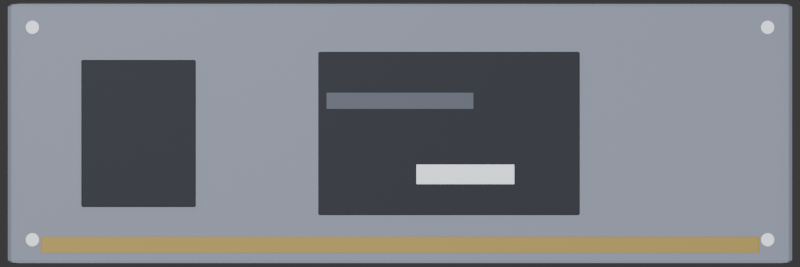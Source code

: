 # Source: bench_top.blend  (saved by Blender 5.2.45; exported with 4.5.12 LTS)
import bpy
from mathutils import Matrix  # noqa: F401  (used for matrix-valued properties, if any)

bpy.ops.wm.read_factory_settings(use_empty=True)
scene = bpy.context.scene
scene.name = 'Scene'

# ---- collections
col_collection = bpy.data.collections.new('Collection'); scene.collection.children.link(col_collection)

# ---- materials (node trees are filled in below, after node groups)
mat_panel = bpy.data.materials.new('Panel')
mat_dark = bpy.data.materials.new('Dark')
mat_steel = bpy.data.materials.new('Steel')
mat_bolt = bpy.data.materials.new('Bolt')
mat_amber = bpy.data.materials.new('Amber')

# ---- material node trees
mat_panel.use_nodes = True; mat_panel.node_tree.nodes.clear()
_N = mat_panel.node_tree.nodes; _L = mat_panel.node_tree.links
n0 = _N.new('ShaderNodeBsdfPrincipled'); n0.name = 'Principled BSDF'; n0.location = (-200, 100)
n0.inputs[0].default_value = (0.09, 0.1, 0.13, 1.0)
n0.inputs[1].default_value = 0.75
n0.inputs[2].default_value = 0.4
n0.inputs[10].default_value = 0.005
n1 = _N.new('ShaderNodeOutputMaterial'); n1.name = 'Material Output'; n1.location = (200, 100)
_L.new(n0.outputs[0], n1.inputs[0])
n1.is_active_output = True
mat_dark.use_nodes = True; mat_dark.node_tree.nodes.clear()
_N = mat_dark.node_tree.nodes; _L = mat_dark.node_tree.links
n0 = _N.new('ShaderNodeBsdfPrincipled'); n0.name = 'Principled BSDF'; n0.location = (-200, 100)
n0.inputs[0].default_value = (0.05, 0.055, 0.07, 1.0)
n0.inputs[1].default_value = 0.5
n0.inputs[2].default_value = 0.6
n0.inputs[10].default_value = 0.005
n1 = _N.new('ShaderNodeOutputMaterial'); n1.name = 'Material Output'; n1.location = (200, 100)
_L.new(n0.outputs[0], n1.inputs[0])
n1.is_active_output = True
mat_steel.use_nodes = True; mat_steel.node_tree.nodes.clear()
_N = mat_steel.node_tree.nodes; _L = mat_steel.node_tree.links
n0 = _N.new('ShaderNodeBsdfPrincipled'); n0.name = 'Principled BSDF'; n0.location = (-200, 100)
n0.inputs[0].default_value = (0.1, 0.11, 0.14, 1.0)
n0.inputs[1].default_value = 0.7
n0.inputs[10].default_value = 0.005
n1 = _N.new('ShaderNodeOutputMaterial'); n1.name = 'Material Output'; n1.location = (200, 100)
_L.new(n0.outputs[0], n1.inputs[0])
n1.is_active_output = True
mat_bolt.use_nodes = True; mat_bolt.node_tree.nodes.clear()
_N = mat_bolt.node_tree.nodes; _L = mat_bolt.node_tree.links
n0 = _N.new('ShaderNodeBsdfPrincipled'); n0.name = 'Principled BSDF'; n0.location = (-200, 100)
n0.inputs[0].default_value = (0.22, 0.23, 0.26, 1.0)
n0.inputs[1].default_value = 0.9
n0.inputs[2].default_value = 0.35
n0.inputs[10].default_value = 0.005
n1 = _N.new('ShaderNodeOutputMaterial'); n1.name = 'Material Output'; n1.location = (200, 100)
_L.new(n0.outputs[0], n1.inputs[0])
n1.is_active_output = True
mat_amber.use_nodes = True; mat_amber.node_tree.nodes.clear()
_N = mat_amber.node_tree.nodes; _L = mat_amber.node_tree.links
n0 = _N.new('ShaderNodeBsdfPrincipled'); n0.name = 'Principled BSDF'; n0.location = (-200, 100)
n0.inputs[0].default_value = (0.6, 0.42, 0.08, 1.0)
n0.inputs[1].default_value = 0.2
n0.inputs[10].default_value = 0.005
n1 = _N.new('ShaderNodeOutputMaterial'); n1.name = 'Material Output'; n1.location = (200, 100)
_L.new(n0.outputs[0], n1.inputs[0])
n1.is_active_output = True

# ---- world
world_world = bpy.data.worlds.new('World'); scene.world = world_world
world_world.use_nodes = True; world_world.node_tree.nodes.clear()
_N = world_world.node_tree.nodes; _L = world_world.node_tree.links
n0 = _N.new('ShaderNodeOutputWorld'); n0.name = 'World Output'; n0.location = (200, 100)
n1 = _N.new('ShaderNodeBackground'); n1.name = 'Background'; n1.location = (-200, 100)
n1.inputs[0].default_value = (0.05088, 0.05088, 0.05088, 1.0)
_L.new(n1.outputs[0], n0.inputs[0])
n0.is_active_output = True
world_world.color = (0.05088, 0.05088, 0.05088)
world_world.sun_shadow_jitter_overblur = 0.0

# ---- cameras
cam_toportho_003 = bpy.data.cameras.new('TopOrtho.003')
cam_toportho_003.type = 'ORTHO'
cam_toportho_003.ortho_scale = 4.896

# ---- lights
light_sun_003 = bpy.data.lights.new('Sun.003', 'SUN')
light_sun_003.energy = 1.2
light_area_003 = bpy.data.lights.new('Area.003', 'AREA')
light_area_003.energy = 80.0
light_area_003.size = 6.0
light_area_003.size_y = 1.0

# ---- meshes
me_cube_028 = bpy.data.meshes.new('Cube.028')
me_cube_028.from_pydata([(-0.5, -0.5, -0.5), (-0.5, -0.5, 0.5), (-0.5, 0.5, -0.5), (-0.5, 0.5, 0.5), (0.5, -0.5, -0.5), (0.5, -0.5, 0.5), (0.5, 0.5, -0.5), (0.5, 0.5, 0.5)], [], [(0, 1, 3, 2), (2, 3, 7, 6), (6, 7, 5, 4), (4, 5, 1, 0), (2, 6, 4, 0), (7, 3, 1, 5)])
_uv = me_cube_028.uv_layers.new(name='UVMap')
_uv.uv.foreach_set('vector', [0.375, 0.0, 0.625, 0.0, 0.625, 0.25, 0.375, 0.25, 0.375, 0.25, 0.625, 0.25, 0.625, 0.5, 0.375, 0.5, 0.375, 0.5, 0.625, 0.5, 0.625, 0.75, 0.375, 0.75, 0.375, 0.75, 0.625, 0.75, 0.625, 1.0, 0.375, 1.0, 0.125, 0.5, 0.375, 0.5, 0.375, 0.75, 0.125, 0.75, 0.625, 0.5, 0.875, 0.5, 0.875, 0.75, 0.625, 0.75])
me_cube_028.materials.append(mat_panel)
me_cube_028.update()
me_cube_029 = bpy.data.meshes.new('Cube.029')
me_cube_029.from_pydata([(-0.5, -0.5, -0.5), (-0.5, -0.5, 0.5), (-0.5, 0.5, -0.5), (-0.5, 0.5, 0.5), (0.5, -0.5, -0.5), (0.5, -0.5, 0.5), (0.5, 0.5, -0.5), (0.5, 0.5, 0.5)], [], [(0, 1, 3, 2), (2, 3, 7, 6), (6, 7, 5, 4), (4, 5, 1, 0), (2, 6, 4, 0), (7, 3, 1, 5)])
_uv = me_cube_029.uv_layers.new(name='UVMap')
_uv.uv.foreach_set('vector', [0.375, 0.0, 0.625, 0.0, 0.625, 0.25, 0.375, 0.25, 0.375, 0.25, 0.625, 0.25, 0.625, 0.5, 0.375, 0.5, 0.375, 0.5, 0.625, 0.5, 0.625, 0.75, 0.375, 0.75, 0.375, 0.75, 0.625, 0.75, 0.625, 1.0, 0.375, 1.0, 0.125, 0.5, 0.375, 0.5, 0.375, 0.75, 0.125, 0.75, 0.625, 0.5, 0.875, 0.5, 0.875, 0.75, 0.625, 0.75])
me_cube_029.materials.append(mat_dark)
me_cube_029.update()
me_cube_030 = bpy.data.meshes.new('Cube.030')
me_cube_030.from_pydata([(-0.5, -0.5, -0.5), (-0.5, -0.5, 0.5), (-0.5, 0.5, -0.5), (-0.5, 0.5, 0.5), (0.5, -0.5, -0.5), (0.5, -0.5, 0.5), (0.5, 0.5, -0.5), (0.5, 0.5, 0.5)], [], [(0, 1, 3, 2), (2, 3, 7, 6), (6, 7, 5, 4), (4, 5, 1, 0), (2, 6, 4, 0), (7, 3, 1, 5)])
_uv = me_cube_030.uv_layers.new(name='UVMap')
_uv.uv.foreach_set('vector', [0.375, 0.0, 0.625, 0.0, 0.625, 0.25, 0.375, 0.25, 0.375, 0.25, 0.625, 0.25, 0.625, 0.5, 0.375, 0.5, 0.375, 0.5, 0.625, 0.5, 0.625, 0.75, 0.375, 0.75, 0.375, 0.75, 0.625, 0.75, 0.625, 1.0, 0.375, 1.0, 0.125, 0.5, 0.375, 0.5, 0.375, 0.75, 0.125, 0.75, 0.625, 0.5, 0.875, 0.5, 0.875, 0.75, 0.625, 0.75])
me_cube_030.materials.append(mat_dark)
me_cube_030.update()
me_cube_031 = bpy.data.meshes.new('Cube.031')
me_cube_031.from_pydata([(-0.5, -0.5, -0.5), (-0.5, -0.5, 0.5), (-0.5, 0.5, -0.5), (-0.5, 0.5, 0.5), (0.5, -0.5, -0.5), (0.5, -0.5, 0.5), (0.5, 0.5, -0.5), (0.5, 0.5, 0.5)], [], [(0, 1, 3, 2), (2, 3, 7, 6), (6, 7, 5, 4), (4, 5, 1, 0), (2, 6, 4, 0), (7, 3, 1, 5)])
_uv = me_cube_031.uv_layers.new(name='UVMap')
_uv.uv.foreach_set('vector', [0.375, 0.0, 0.625, 0.0, 0.625, 0.25, 0.375, 0.25, 0.375, 0.25, 0.625, 0.25, 0.625, 0.5, 0.375, 0.5, 0.375, 0.5, 0.625, 0.5, 0.625, 0.75, 0.375, 0.75, 0.375, 0.75, 0.625, 0.75, 0.625, 1.0, 0.375, 1.0, 0.125, 0.5, 0.375, 0.5, 0.375, 0.75, 0.125, 0.75, 0.625, 0.5, 0.875, 0.5, 0.875, 0.75, 0.625, 0.75])
me_cube_031.materials.append(mat_steel)
me_cube_031.update()
me_cube_032 = bpy.data.meshes.new('Cube.032')
me_cube_032.from_pydata([(-0.5, -0.5, -0.5), (-0.5, -0.5, 0.5), (-0.5, 0.5, -0.5), (-0.5, 0.5, 0.5), (0.5, -0.5, -0.5), (0.5, -0.5, 0.5), (0.5, 0.5, -0.5), (0.5, 0.5, 0.5)], [], [(0, 1, 3, 2), (2, 3, 7, 6), (6, 7, 5, 4), (4, 5, 1, 0), (2, 6, 4, 0), (7, 3, 1, 5)])
_uv = me_cube_032.uv_layers.new(name='UVMap')
_uv.uv.foreach_set('vector', [0.375, 0.0, 0.625, 0.0, 0.625, 0.25, 0.375, 0.25, 0.375, 0.25, 0.625, 0.25, 0.625, 0.5, 0.375, 0.5, 0.375, 0.5, 0.625, 0.5, 0.625, 0.75, 0.375, 0.75, 0.375, 0.75, 0.625, 0.75, 0.625, 1.0, 0.375, 1.0, 0.125, 0.5, 0.375, 0.5, 0.375, 0.75, 0.125, 0.75, 0.625, 0.5, 0.875, 0.5, 0.875, 0.75, 0.625, 0.75])
me_cube_032.materials.append(mat_bolt)
me_cube_032.update()
me_cube_033 = bpy.data.meshes.new('Cube.033')
me_cube_033.from_pydata([(-0.5, -0.5, -0.5), (-0.5, -0.5, 0.5), (-0.5, 0.5, -0.5), (-0.5, 0.5, 0.5), (0.5, -0.5, -0.5), (0.5, -0.5, 0.5), (0.5, 0.5, -0.5), (0.5, 0.5, 0.5)], [], [(0, 1, 3, 2), (2, 3, 7, 6), (6, 7, 5, 4), (4, 5, 1, 0), (2, 6, 4, 0), (7, 3, 1, 5)])
_uv = me_cube_033.uv_layers.new(name='UVMap')
_uv.uv.foreach_set('vector', [0.375, 0.0, 0.625, 0.0, 0.625, 0.25, 0.375, 0.25, 0.375, 0.25, 0.625, 0.25, 0.625, 0.5, 0.375, 0.5, 0.375, 0.5, 0.625, 0.5, 0.625, 0.75, 0.375, 0.75, 0.375, 0.75, 0.625, 0.75, 0.625, 1.0, 0.375, 1.0, 0.125, 0.5, 0.375, 0.5, 0.375, 0.75, 0.125, 0.75, 0.625, 0.5, 0.875, 0.5, 0.875, 0.75, 0.625, 0.75])
me_cube_033.materials.append(mat_amber)
me_cube_033.update()
me_cylinder_012 = bpy.data.meshes.new('Cylinder.012')
me_cylinder_012.from_pydata([(0.0, 0.04, -0.025), (0.0, 0.04, 0.025), (0.007804, 0.03923, -0.025), (0.007804, 0.03923, 0.025), (0.01531, 0.03696, -0.025), (0.01531, 0.03696, 0.025), (0.02222, 0.03326, -0.025), (0.02222, 0.03326, 0.025), (0.02828, 0.02828, -0.025), (0.02828, 0.02828, 0.025), (0.03326, 0.02222, -0.025), (0.03326, 0.02222, 0.025), (0.03696, 0.01531, -0.025), (0.03696, 0.01531, 0.025), (0.03923, 0.007804, -0.025), (0.03923, 0.007804, 0.025), (0.04, 0.0, -0.025), (0.04, 0.0, 0.025), (0.03923, -0.007804, -0.025), (0.03923, -0.007804, 0.025), (0.03696, -0.01531, -0.025), (0.03696, -0.01531, 0.025), (0.03326, -0.02222, -0.025), (0.03326, -0.02222, 0.025), (0.02828, -0.02828, -0.025), (0.02828, -0.02828, 0.025), (0.02222, -0.03326, -0.025), (0.02222, -0.03326, 0.025), (0.01531, -0.03696, -0.025), (0.01531, -0.03696, 0.025), (0.007804, -0.03923, -0.025), (0.007804, -0.03923, 0.025), (0.0, -0.04, -0.025), (0.0, -0.04, 0.025), (-0.007804, -0.03923, -0.025), (-0.007804, -0.03923, 0.025), (-0.01531, -0.03696, -0.025), (-0.01531, -0.03696, 0.025), (-0.02222, -0.03326, -0.025), (-0.02222, -0.03326, 0.025), (-0.02828, -0.02828, -0.025), (-0.02828, -0.02828, 0.025), (-0.03326, -0.02222, -0.025), (-0.03326, -0.02222, 0.025), (-0.03696, -0.01531, -0.025), (-0.03696, -0.01531, 0.025), (-0.03923, -0.007804, -0.025), (-0.03923, -0.007804, 0.025), (-0.04, 0.0, -0.025), (-0.04, 0.0, 0.025), (-0.03923, 0.007804, -0.025), (-0.03923, 0.007804, 0.025), (-0.03696, 0.01531, -0.025), (-0.03696, 0.01531, 0.025), (-0.03326, 0.02222, -0.025), (-0.03326, 0.02222, 0.025), (-0.02828, 0.02828, -0.025), (-0.02828, 0.02828, 0.025), (-0.02222, 0.03326, -0.025), (-0.02222, 0.03326, 0.025), (-0.01531, 0.03696, -0.025), (-0.01531, 0.03696, 0.025), (-0.007804, 0.03923, -0.025), (-0.007804, 0.03923, 0.025)], [], [(0, 1, 3, 2), (2, 3, 5, 4), (4, 5, 7, 6), (6, 7, 9, 8), (8, 9, 11, 10), (10, 11, 13, 12), (12, 13, 15, 14), (14, 15, 17, 16), (16, 17, 19, 18), (18, 19, 21, 20), (20, 21, 23, 22), (22, 23, 25, 24), (24, 25, 27, 26), (26, 27, 29, 28), (28, 29, 31, 30), (30, 31, 33, 32), (32, 33, 35, 34), (34, 35, 37, 36), (36, 37, 39, 38), (38, 39, 41, 40), (40, 41, 43, 42), (42, 43, 45, 44), (44, 45, 47, 46), (46, 47, 49, 48), (48, 49, 51, 50), (50, 51, 53, 52), (52, 53, 55, 54), (54, 55, 57, 56), (56, 57, 59, 58), (58, 59, 61, 60), (3, 1, 63, 61, 59, 57, 55, 53, 51, 49, 47, 45, 43, 41, 39, 37, 35, 33, 31, 29, 27, 25, 23, 21, 19, 17, 15, 13, 11, 9, 7, 5), (60, 61, 63, 62), (62, 63, 1, 0), (0, 2, 4, 6, 8, 10, 12, 14, 16, 18, 20, 22, 24, 26, 28, 30, 32, 34, 36, 38, 40, 42, 44, 46, 48, 50, 52, 54, 56, 58, 60, 62)])
_uv = me_cylinder_012.uv_layers.new(name='UVMap')
_uv.uv.foreach_set('vector', [1.0, 0.5, 1.0, 1.0, 0.9688, 1.0, 0.9688, 0.5, 0.9688, 0.5, 0.9688, 1.0, 0.9375, 1.0, 0.9375, 0.5, 0.9375, 0.5, 0.9375, 1.0, 0.9062, 1.0, 0.9062, 0.5, 0.9062, 0.5, 0.9062, 1.0, 0.875, 1.0, 0.875, 0.5, 0.875, 0.5, 0.875, 1.0, 0.8438, 1.0, 0.8438, 0.5, 0.8438, 0.5, 0.8438, 1.0, 0.8125, 1.0, 0.8125, 0.5, 0.8125, 0.5, 0.8125, 1.0, 0.7812, 1.0, 0.7812, 0.5, 0.7812, 0.5, 0.7812, 1.0, 0.75, 1.0, 0.75, 0.5, 0.75, 0.5, 0.75, 1.0, 0.7188, 1.0, 0.7188, 0.5, 0.7188, 0.5, 0.7188, 1.0, 0.6875, 1.0, 0.6875, 0.5, 0.6875, 0.5, 0.6875, 1.0, 0.6562, 1.0, 0.6562, 0.5, 0.6562, 0.5, 0.6562, 1.0, 0.625, 1.0, 0.625, 0.5, 0.625, 0.5, 0.625, 1.0, 0.5938, 1.0, 0.5938, 0.5, 0.5938, 0.5, 0.5938, 1.0, 0.5625, 1.0, 0.5625, 0.5, 0.5625, 0.5, 0.5625, 1.0, 0.5312, 1.0, 0.5312, 0.5, 0.5312, 0.5, 0.5312, 1.0, 0.5, 1.0, 0.5, 0.5, 0.5, 0.5, 0.5, 1.0, 0.4688, 1.0, 0.4688, 0.5, 0.4688, 0.5, 0.4688, 1.0, 0.4375, 1.0, 0.4375, 0.5, 0.4375, 0.5, 0.4375, 1.0, 0.4062, 1.0, 0.4062, 0.5, 0.4062, 0.5, 0.4062, 1.0, 0.375, 1.0, 0.375, 0.5, 0.375, 0.5, 0.375, 1.0, 0.3438, 1.0, 0.3438, 0.5, 0.3438, 0.5, 0.3438, 1.0, 0.3125, 1.0, 0.3125, 0.5, 0.3125, 0.5, 0.3125, 1.0, 0.2812, 1.0, 0.2812, 0.5, 0.2812, 0.5, 0.2812, 1.0, 0.25, 1.0, 0.25, 0.5, 0.25, 0.5, 0.25, 1.0, 0.2188, 1.0, 0.2188, 0.5, 0.2188, 0.5, 0.2188, 1.0, 0.1875, 1.0, 0.1875, 0.5, 0.1875, 0.5, 0.1875, 1.0, 0.1562, 1.0, 0.1562, 0.5, 0.1562, 0.5, 0.1562, 1.0, 0.125, 1.0, 0.125, 0.5, 0.125, 0.5, 0.125, 1.0, 0.09375, 1.0, 0.09375, 0.5, 0.09375, 0.5, 0.09375, 1.0, 0.0625, 1.0, 0.0625, 0.5, 0.2968, 0.4854, 0.25, 0.49, 0.2032, 0.4854, 0.1582, 0.4717, 0.1167, 0.4496, 0.08029, 0.4197, 0.05045, 0.3833, 0.02827, 0.3418, 0.01461, 0.2968, 0.01, 0.25, 0.01461, 0.2032, 0.02827, 0.1582, 0.05045, 0.1167, 0.08029, 0.08029, 0.1167, 0.05045, 0.1582, 0.02827, 0.2032, 0.01461, 0.25, 0.01, 0.2968, 0.01461, 0.3418, 0.02827, 0.3833, 0.05045, 0.4197, 0.08029, 0.4496, 0.1167, 0.4717, 0.1582, 0.4854, 0.2032, 0.49, 0.25, 0.4854, 0.2968, 0.4717, 0.3418, 0.4496, 0.3833, 0.4197, 0.4197, 0.3833, 0.4496, 0.3418, 0.4717, 0.0625, 0.5, 0.0625, 1.0, 0.03125, 1.0, 0.03125, 0.5, 0.03125, 0.5, 0.03125, 1.0, 0.0, 1.0, 0.0, 0.5, 0.75, 0.49, 0.7968, 0.4854, 0.8418, 0.4717, 0.8833, 0.4496, 0.9197, 0.4197, 0.9496, 0.3833, 0.9717, 0.3418, 0.9854, 0.2968, 0.99, 0.25, 0.9854, 0.2032, 0.9717, 0.1582, 0.9496, 0.1167, 0.9197, 0.08029, 0.8833, 0.05045, 0.8418, 0.02827, 0.7968, 0.01461, 0.75, 0.01, 0.7032, 0.01461, 0.6582, 0.02827, 0.6167, 0.05045, 0.5803, 0.08029, 0.5504, 0.1167, 0.5283, 0.1582, 0.5146, 0.2032, 0.51, 0.25, 0.5146, 0.2968, 0.5283, 0.3418, 0.5504, 0.3833, 0.5803, 0.4197, 0.6167, 0.4496, 0.6582, 0.4717, 0.7032, 0.4854])
me_cylinder_012.materials.append(mat_bolt)
me_cylinder_012.update()
me_cylinder_013 = bpy.data.meshes.new('Cylinder.013')
me_cylinder_013.from_pydata([(0.0, 0.04, -0.025), (0.0, 0.04, 0.025), (0.007804, 0.03923, -0.025), (0.007804, 0.03923, 0.025), (0.01531, 0.03696, -0.025), (0.01531, 0.03696, 0.025), (0.02222, 0.03326, -0.025), (0.02222, 0.03326, 0.025), (0.02828, 0.02828, -0.025), (0.02828, 0.02828, 0.025), (0.03326, 0.02222, -0.025), (0.03326, 0.02222, 0.025), (0.03696, 0.01531, -0.025), (0.03696, 0.01531, 0.025), (0.03923, 0.007804, -0.025), (0.03923, 0.007804, 0.025), (0.04, 0.0, -0.025), (0.04, 0.0, 0.025), (0.03923, -0.007804, -0.025), (0.03923, -0.007804, 0.025), (0.03696, -0.01531, -0.025), (0.03696, -0.01531, 0.025), (0.03326, -0.02222, -0.025), (0.03326, -0.02222, 0.025), (0.02828, -0.02828, -0.025), (0.02828, -0.02828, 0.025), (0.02222, -0.03326, -0.025), (0.02222, -0.03326, 0.025), (0.01531, -0.03696, -0.025), (0.01531, -0.03696, 0.025), (0.007804, -0.03923, -0.025), (0.007804, -0.03923, 0.025), (0.0, -0.04, -0.025), (0.0, -0.04, 0.025), (-0.007804, -0.03923, -0.025), (-0.007804, -0.03923, 0.025), (-0.01531, -0.03696, -0.025), (-0.01531, -0.03696, 0.025), (-0.02222, -0.03326, -0.025), (-0.02222, -0.03326, 0.025), (-0.02828, -0.02828, -0.025), (-0.02828, -0.02828, 0.025), (-0.03326, -0.02222, -0.025), (-0.03326, -0.02222, 0.025), (-0.03696, -0.01531, -0.025), (-0.03696, -0.01531, 0.025), (-0.03923, -0.007804, -0.025), (-0.03923, -0.007804, 0.025), (-0.04, 0.0, -0.025), (-0.04, 0.0, 0.025), (-0.03923, 0.007804, -0.025), (-0.03923, 0.007804, 0.025), (-0.03696, 0.01531, -0.025), (-0.03696, 0.01531, 0.025), (-0.03326, 0.02222, -0.025), (-0.03326, 0.02222, 0.025), (-0.02828, 0.02828, -0.025), (-0.02828, 0.02828, 0.025), (-0.02222, 0.03326, -0.025), (-0.02222, 0.03326, 0.025), (-0.01531, 0.03696, -0.025), (-0.01531, 0.03696, 0.025), (-0.007804, 0.03923, -0.025), (-0.007804, 0.03923, 0.025)], [], [(0, 1, 3, 2), (2, 3, 5, 4), (4, 5, 7, 6), (6, 7, 9, 8), (8, 9, 11, 10), (10, 11, 13, 12), (12, 13, 15, 14), (14, 15, 17, 16), (16, 17, 19, 18), (18, 19, 21, 20), (20, 21, 23, 22), (22, 23, 25, 24), (24, 25, 27, 26), (26, 27, 29, 28), (28, 29, 31, 30), (30, 31, 33, 32), (32, 33, 35, 34), (34, 35, 37, 36), (36, 37, 39, 38), (38, 39, 41, 40), (40, 41, 43, 42), (42, 43, 45, 44), (44, 45, 47, 46), (46, 47, 49, 48), (48, 49, 51, 50), (50, 51, 53, 52), (52, 53, 55, 54), (54, 55, 57, 56), (56, 57, 59, 58), (58, 59, 61, 60), (3, 1, 63, 61, 59, 57, 55, 53, 51, 49, 47, 45, 43, 41, 39, 37, 35, 33, 31, 29, 27, 25, 23, 21, 19, 17, 15, 13, 11, 9, 7, 5), (60, 61, 63, 62), (62, 63, 1, 0), (0, 2, 4, 6, 8, 10, 12, 14, 16, 18, 20, 22, 24, 26, 28, 30, 32, 34, 36, 38, 40, 42, 44, 46, 48, 50, 52, 54, 56, 58, 60, 62)])
_uv = me_cylinder_013.uv_layers.new(name='UVMap')
_uv.uv.foreach_set('vector', [1.0, 0.5, 1.0, 1.0, 0.9688, 1.0, 0.9688, 0.5, 0.9688, 0.5, 0.9688, 1.0, 0.9375, 1.0, 0.9375, 0.5, 0.9375, 0.5, 0.9375, 1.0, 0.9062, 1.0, 0.9062, 0.5, 0.9062, 0.5, 0.9062, 1.0, 0.875, 1.0, 0.875, 0.5, 0.875, 0.5, 0.875, 1.0, 0.8438, 1.0, 0.8438, 0.5, 0.8438, 0.5, 0.8438, 1.0, 0.8125, 1.0, 0.8125, 0.5, 0.8125, 0.5, 0.8125, 1.0, 0.7812, 1.0, 0.7812, 0.5, 0.7812, 0.5, 0.7812, 1.0, 0.75, 1.0, 0.75, 0.5, 0.75, 0.5, 0.75, 1.0, 0.7188, 1.0, 0.7188, 0.5, 0.7188, 0.5, 0.7188, 1.0, 0.6875, 1.0, 0.6875, 0.5, 0.6875, 0.5, 0.6875, 1.0, 0.6562, 1.0, 0.6562, 0.5, 0.6562, 0.5, 0.6562, 1.0, 0.625, 1.0, 0.625, 0.5, 0.625, 0.5, 0.625, 1.0, 0.5938, 1.0, 0.5938, 0.5, 0.5938, 0.5, 0.5938, 1.0, 0.5625, 1.0, 0.5625, 0.5, 0.5625, 0.5, 0.5625, 1.0, 0.5312, 1.0, 0.5312, 0.5, 0.5312, 0.5, 0.5312, 1.0, 0.5, 1.0, 0.5, 0.5, 0.5, 0.5, 0.5, 1.0, 0.4688, 1.0, 0.4688, 0.5, 0.4688, 0.5, 0.4688, 1.0, 0.4375, 1.0, 0.4375, 0.5, 0.4375, 0.5, 0.4375, 1.0, 0.4062, 1.0, 0.4062, 0.5, 0.4062, 0.5, 0.4062, 1.0, 0.375, 1.0, 0.375, 0.5, 0.375, 0.5, 0.375, 1.0, 0.3438, 1.0, 0.3438, 0.5, 0.3438, 0.5, 0.3438, 1.0, 0.3125, 1.0, 0.3125, 0.5, 0.3125, 0.5, 0.3125, 1.0, 0.2812, 1.0, 0.2812, 0.5, 0.2812, 0.5, 0.2812, 1.0, 0.25, 1.0, 0.25, 0.5, 0.25, 0.5, 0.25, 1.0, 0.2188, 1.0, 0.2188, 0.5, 0.2188, 0.5, 0.2188, 1.0, 0.1875, 1.0, 0.1875, 0.5, 0.1875, 0.5, 0.1875, 1.0, 0.1562, 1.0, 0.1562, 0.5, 0.1562, 0.5, 0.1562, 1.0, 0.125, 1.0, 0.125, 0.5, 0.125, 0.5, 0.125, 1.0, 0.09375, 1.0, 0.09375, 0.5, 0.09375, 0.5, 0.09375, 1.0, 0.0625, 1.0, 0.0625, 0.5, 0.2968, 0.4854, 0.25, 0.49, 0.2032, 0.4854, 0.1582, 0.4717, 0.1167, 0.4496, 0.08029, 0.4197, 0.05045, 0.3833, 0.02827, 0.3418, 0.01461, 0.2968, 0.01, 0.25, 0.01461, 0.2032, 0.02827, 0.1582, 0.05045, 0.1167, 0.08029, 0.08029, 0.1167, 0.05045, 0.1582, 0.02827, 0.2032, 0.01461, 0.25, 0.01, 0.2968, 0.01461, 0.3418, 0.02827, 0.3833, 0.05045, 0.4197, 0.08029, 0.4496, 0.1167, 0.4717, 0.1582, 0.4854, 0.2032, 0.49, 0.25, 0.4854, 0.2968, 0.4717, 0.3418, 0.4496, 0.3833, 0.4197, 0.4197, 0.3833, 0.4496, 0.3418, 0.4717, 0.0625, 0.5, 0.0625, 1.0, 0.03125, 1.0, 0.03125, 0.5, 0.03125, 0.5, 0.03125, 1.0, 0.0, 1.0, 0.0, 0.5, 0.75, 0.49, 0.7968, 0.4854, 0.8418, 0.4717, 0.8833, 0.4496, 0.9197, 0.4197, 0.9496, 0.3833, 0.9717, 0.3418, 0.9854, 0.2968, 0.99, 0.25, 0.9854, 0.2032, 0.9717, 0.1582, 0.9496, 0.1167, 0.9197, 0.08029, 0.8833, 0.05045, 0.8418, 0.02827, 0.7968, 0.01461, 0.75, 0.01, 0.7032, 0.01461, 0.6582, 0.02827, 0.6167, 0.05045, 0.5803, 0.08029, 0.5504, 0.1167, 0.5283, 0.1582, 0.5146, 0.2032, 0.51, 0.25, 0.5146, 0.2968, 0.5283, 0.3418, 0.5504, 0.3833, 0.5803, 0.4197, 0.6167, 0.4496, 0.6582, 0.4717, 0.7032, 0.4854])
me_cylinder_013.materials.append(mat_bolt)
me_cylinder_013.update()
me_cylinder_014 = bpy.data.meshes.new('Cylinder.014')
me_cylinder_014.from_pydata([(0.0, 0.04, -0.025), (0.0, 0.04, 0.025), (0.007804, 0.03923, -0.025), (0.007804, 0.03923, 0.025), (0.01531, 0.03696, -0.025), (0.01531, 0.03696, 0.025), (0.02222, 0.03326, -0.025), (0.02222, 0.03326, 0.025), (0.02828, 0.02828, -0.025), (0.02828, 0.02828, 0.025), (0.03326, 0.02222, -0.025), (0.03326, 0.02222, 0.025), (0.03696, 0.01531, -0.025), (0.03696, 0.01531, 0.025), (0.03923, 0.007804, -0.025), (0.03923, 0.007804, 0.025), (0.04, 0.0, -0.025), (0.04, 0.0, 0.025), (0.03923, -0.007804, -0.025), (0.03923, -0.007804, 0.025), (0.03696, -0.01531, -0.025), (0.03696, -0.01531, 0.025), (0.03326, -0.02222, -0.025), (0.03326, -0.02222, 0.025), (0.02828, -0.02828, -0.025), (0.02828, -0.02828, 0.025), (0.02222, -0.03326, -0.025), (0.02222, -0.03326, 0.025), (0.01531, -0.03696, -0.025), (0.01531, -0.03696, 0.025), (0.007804, -0.03923, -0.025), (0.007804, -0.03923, 0.025), (0.0, -0.04, -0.025), (0.0, -0.04, 0.025), (-0.007804, -0.03923, -0.025), (-0.007804, -0.03923, 0.025), (-0.01531, -0.03696, -0.025), (-0.01531, -0.03696, 0.025), (-0.02222, -0.03326, -0.025), (-0.02222, -0.03326, 0.025), (-0.02828, -0.02828, -0.025), (-0.02828, -0.02828, 0.025), (-0.03326, -0.02222, -0.025), (-0.03326, -0.02222, 0.025), (-0.03696, -0.01531, -0.025), (-0.03696, -0.01531, 0.025), (-0.03923, -0.007804, -0.025), (-0.03923, -0.007804, 0.025), (-0.04, 0.0, -0.025), (-0.04, 0.0, 0.025), (-0.03923, 0.007804, -0.025), (-0.03923, 0.007804, 0.025), (-0.03696, 0.01531, -0.025), (-0.03696, 0.01531, 0.025), (-0.03326, 0.02222, -0.025), (-0.03326, 0.02222, 0.025), (-0.02828, 0.02828, -0.025), (-0.02828, 0.02828, 0.025), (-0.02222, 0.03326, -0.025), (-0.02222, 0.03326, 0.025), (-0.01531, 0.03696, -0.025), (-0.01531, 0.03696, 0.025), (-0.007804, 0.03923, -0.025), (-0.007804, 0.03923, 0.025)], [], [(0, 1, 3, 2), (2, 3, 5, 4), (4, 5, 7, 6), (6, 7, 9, 8), (8, 9, 11, 10), (10, 11, 13, 12), (12, 13, 15, 14), (14, 15, 17, 16), (16, 17, 19, 18), (18, 19, 21, 20), (20, 21, 23, 22), (22, 23, 25, 24), (24, 25, 27, 26), (26, 27, 29, 28), (28, 29, 31, 30), (30, 31, 33, 32), (32, 33, 35, 34), (34, 35, 37, 36), (36, 37, 39, 38), (38, 39, 41, 40), (40, 41, 43, 42), (42, 43, 45, 44), (44, 45, 47, 46), (46, 47, 49, 48), (48, 49, 51, 50), (50, 51, 53, 52), (52, 53, 55, 54), (54, 55, 57, 56), (56, 57, 59, 58), (58, 59, 61, 60), (3, 1, 63, 61, 59, 57, 55, 53, 51, 49, 47, 45, 43, 41, 39, 37, 35, 33, 31, 29, 27, 25, 23, 21, 19, 17, 15, 13, 11, 9, 7, 5), (60, 61, 63, 62), (62, 63, 1, 0), (0, 2, 4, 6, 8, 10, 12, 14, 16, 18, 20, 22, 24, 26, 28, 30, 32, 34, 36, 38, 40, 42, 44, 46, 48, 50, 52, 54, 56, 58, 60, 62)])
_uv = me_cylinder_014.uv_layers.new(name='UVMap')
_uv.uv.foreach_set('vector', [1.0, 0.5, 1.0, 1.0, 0.9688, 1.0, 0.9688, 0.5, 0.9688, 0.5, 0.9688, 1.0, 0.9375, 1.0, 0.9375, 0.5, 0.9375, 0.5, 0.9375, 1.0, 0.9062, 1.0, 0.9062, 0.5, 0.9062, 0.5, 0.9062, 1.0, 0.875, 1.0, 0.875, 0.5, 0.875, 0.5, 0.875, 1.0, 0.8438, 1.0, 0.8438, 0.5, 0.8438, 0.5, 0.8438, 1.0, 0.8125, 1.0, 0.8125, 0.5, 0.8125, 0.5, 0.8125, 1.0, 0.7812, 1.0, 0.7812, 0.5, 0.7812, 0.5, 0.7812, 1.0, 0.75, 1.0, 0.75, 0.5, 0.75, 0.5, 0.75, 1.0, 0.7188, 1.0, 0.7188, 0.5, 0.7188, 0.5, 0.7188, 1.0, 0.6875, 1.0, 0.6875, 0.5, 0.6875, 0.5, 0.6875, 1.0, 0.6562, 1.0, 0.6562, 0.5, 0.6562, 0.5, 0.6562, 1.0, 0.625, 1.0, 0.625, 0.5, 0.625, 0.5, 0.625, 1.0, 0.5938, 1.0, 0.5938, 0.5, 0.5938, 0.5, 0.5938, 1.0, 0.5625, 1.0, 0.5625, 0.5, 0.5625, 0.5, 0.5625, 1.0, 0.5312, 1.0, 0.5312, 0.5, 0.5312, 0.5, 0.5312, 1.0, 0.5, 1.0, 0.5, 0.5, 0.5, 0.5, 0.5, 1.0, 0.4688, 1.0, 0.4688, 0.5, 0.4688, 0.5, 0.4688, 1.0, 0.4375, 1.0, 0.4375, 0.5, 0.4375, 0.5, 0.4375, 1.0, 0.4062, 1.0, 0.4062, 0.5, 0.4062, 0.5, 0.4062, 1.0, 0.375, 1.0, 0.375, 0.5, 0.375, 0.5, 0.375, 1.0, 0.3438, 1.0, 0.3438, 0.5, 0.3438, 0.5, 0.3438, 1.0, 0.3125, 1.0, 0.3125, 0.5, 0.3125, 0.5, 0.3125, 1.0, 0.2812, 1.0, 0.2812, 0.5, 0.2812, 0.5, 0.2812, 1.0, 0.25, 1.0, 0.25, 0.5, 0.25, 0.5, 0.25, 1.0, 0.2188, 1.0, 0.2188, 0.5, 0.2188, 0.5, 0.2188, 1.0, 0.1875, 1.0, 0.1875, 0.5, 0.1875, 0.5, 0.1875, 1.0, 0.1562, 1.0, 0.1562, 0.5, 0.1562, 0.5, 0.1562, 1.0, 0.125, 1.0, 0.125, 0.5, 0.125, 0.5, 0.125, 1.0, 0.09375, 1.0, 0.09375, 0.5, 0.09375, 0.5, 0.09375, 1.0, 0.0625, 1.0, 0.0625, 0.5, 0.2968, 0.4854, 0.25, 0.49, 0.2032, 0.4854, 0.1582, 0.4717, 0.1167, 0.4496, 0.08029, 0.4197, 0.05045, 0.3833, 0.02827, 0.3418, 0.01461, 0.2968, 0.01, 0.25, 0.01461, 0.2032, 0.02827, 0.1582, 0.05045, 0.1167, 0.08029, 0.08029, 0.1167, 0.05045, 0.1582, 0.02827, 0.2032, 0.01461, 0.25, 0.01, 0.2968, 0.01461, 0.3418, 0.02827, 0.3833, 0.05045, 0.4197, 0.08029, 0.4496, 0.1167, 0.4717, 0.1582, 0.4854, 0.2032, 0.49, 0.25, 0.4854, 0.2968, 0.4717, 0.3418, 0.4496, 0.3833, 0.4197, 0.4197, 0.3833, 0.4496, 0.3418, 0.4717, 0.0625, 0.5, 0.0625, 1.0, 0.03125, 1.0, 0.03125, 0.5, 0.03125, 0.5, 0.03125, 1.0, 0.0, 1.0, 0.0, 0.5, 0.75, 0.49, 0.7968, 0.4854, 0.8418, 0.4717, 0.8833, 0.4496, 0.9197, 0.4197, 0.9496, 0.3833, 0.9717, 0.3418, 0.9854, 0.2968, 0.99, 0.25, 0.9854, 0.2032, 0.9717, 0.1582, 0.9496, 0.1167, 0.9197, 0.08029, 0.8833, 0.05045, 0.8418, 0.02827, 0.7968, 0.01461, 0.75, 0.01, 0.7032, 0.01461, 0.6582, 0.02827, 0.6167, 0.05045, 0.5803, 0.08029, 0.5504, 0.1167, 0.5283, 0.1582, 0.5146, 0.2032, 0.51, 0.25, 0.5146, 0.2968, 0.5283, 0.3418, 0.5504, 0.3833, 0.5803, 0.4197, 0.6167, 0.4496, 0.6582, 0.4717, 0.7032, 0.4854])
me_cylinder_014.materials.append(mat_bolt)
me_cylinder_014.update()
me_cylinder_015 = bpy.data.meshes.new('Cylinder.015')
me_cylinder_015.from_pydata([(0.0, 0.04, -0.025), (0.0, 0.04, 0.025), (0.007804, 0.03923, -0.025), (0.007804, 0.03923, 0.025), (0.01531, 0.03696, -0.025), (0.01531, 0.03696, 0.025), (0.02222, 0.03326, -0.025), (0.02222, 0.03326, 0.025), (0.02828, 0.02828, -0.025), (0.02828, 0.02828, 0.025), (0.03326, 0.02222, -0.025), (0.03326, 0.02222, 0.025), (0.03696, 0.01531, -0.025), (0.03696, 0.01531, 0.025), (0.03923, 0.007804, -0.025), (0.03923, 0.007804, 0.025), (0.04, 0.0, -0.025), (0.04, 0.0, 0.025), (0.03923, -0.007804, -0.025), (0.03923, -0.007804, 0.025), (0.03696, -0.01531, -0.025), (0.03696, -0.01531, 0.025), (0.03326, -0.02222, -0.025), (0.03326, -0.02222, 0.025), (0.02828, -0.02828, -0.025), (0.02828, -0.02828, 0.025), (0.02222, -0.03326, -0.025), (0.02222, -0.03326, 0.025), (0.01531, -0.03696, -0.025), (0.01531, -0.03696, 0.025), (0.007804, -0.03923, -0.025), (0.007804, -0.03923, 0.025), (0.0, -0.04, -0.025), (0.0, -0.04, 0.025), (-0.007804, -0.03923, -0.025), (-0.007804, -0.03923, 0.025), (-0.01531, -0.03696, -0.025), (-0.01531, -0.03696, 0.025), (-0.02222, -0.03326, -0.025), (-0.02222, -0.03326, 0.025), (-0.02828, -0.02828, -0.025), (-0.02828, -0.02828, 0.025), (-0.03326, -0.02222, -0.025), (-0.03326, -0.02222, 0.025), (-0.03696, -0.01531, -0.025), (-0.03696, -0.01531, 0.025), (-0.03923, -0.007804, -0.025), (-0.03923, -0.007804, 0.025), (-0.04, 0.0, -0.025), (-0.04, 0.0, 0.025), (-0.03923, 0.007804, -0.025), (-0.03923, 0.007804, 0.025), (-0.03696, 0.01531, -0.025), (-0.03696, 0.01531, 0.025), (-0.03326, 0.02222, -0.025), (-0.03326, 0.02222, 0.025), (-0.02828, 0.02828, -0.025), (-0.02828, 0.02828, 0.025), (-0.02222, 0.03326, -0.025), (-0.02222, 0.03326, 0.025), (-0.01531, 0.03696, -0.025), (-0.01531, 0.03696, 0.025), (-0.007804, 0.03923, -0.025), (-0.007804, 0.03923, 0.025)], [], [(0, 1, 3, 2), (2, 3, 5, 4), (4, 5, 7, 6), (6, 7, 9, 8), (8, 9, 11, 10), (10, 11, 13, 12), (12, 13, 15, 14), (14, 15, 17, 16), (16, 17, 19, 18), (18, 19, 21, 20), (20, 21, 23, 22), (22, 23, 25, 24), (24, 25, 27, 26), (26, 27, 29, 28), (28, 29, 31, 30), (30, 31, 33, 32), (32, 33, 35, 34), (34, 35, 37, 36), (36, 37, 39, 38), (38, 39, 41, 40), (40, 41, 43, 42), (42, 43, 45, 44), (44, 45, 47, 46), (46, 47, 49, 48), (48, 49, 51, 50), (50, 51, 53, 52), (52, 53, 55, 54), (54, 55, 57, 56), (56, 57, 59, 58), (58, 59, 61, 60), (3, 1, 63, 61, 59, 57, 55, 53, 51, 49, 47, 45, 43, 41, 39, 37, 35, 33, 31, 29, 27, 25, 23, 21, 19, 17, 15, 13, 11, 9, 7, 5), (60, 61, 63, 62), (62, 63, 1, 0), (0, 2, 4, 6, 8, 10, 12, 14, 16, 18, 20, 22, 24, 26, 28, 30, 32, 34, 36, 38, 40, 42, 44, 46, 48, 50, 52, 54, 56, 58, 60, 62)])
_uv = me_cylinder_015.uv_layers.new(name='UVMap')
_uv.uv.foreach_set('vector', [1.0, 0.5, 1.0, 1.0, 0.9688, 1.0, 0.9688, 0.5, 0.9688, 0.5, 0.9688, 1.0, 0.9375, 1.0, 0.9375, 0.5, 0.9375, 0.5, 0.9375, 1.0, 0.9062, 1.0, 0.9062, 0.5, 0.9062, 0.5, 0.9062, 1.0, 0.875, 1.0, 0.875, 0.5, 0.875, 0.5, 0.875, 1.0, 0.8438, 1.0, 0.8438, 0.5, 0.8438, 0.5, 0.8438, 1.0, 0.8125, 1.0, 0.8125, 0.5, 0.8125, 0.5, 0.8125, 1.0, 0.7812, 1.0, 0.7812, 0.5, 0.7812, 0.5, 0.7812, 1.0, 0.75, 1.0, 0.75, 0.5, 0.75, 0.5, 0.75, 1.0, 0.7188, 1.0, 0.7188, 0.5, 0.7188, 0.5, 0.7188, 1.0, 0.6875, 1.0, 0.6875, 0.5, 0.6875, 0.5, 0.6875, 1.0, 0.6562, 1.0, 0.6562, 0.5, 0.6562, 0.5, 0.6562, 1.0, 0.625, 1.0, 0.625, 0.5, 0.625, 0.5, 0.625, 1.0, 0.5938, 1.0, 0.5938, 0.5, 0.5938, 0.5, 0.5938, 1.0, 0.5625, 1.0, 0.5625, 0.5, 0.5625, 0.5, 0.5625, 1.0, 0.5312, 1.0, 0.5312, 0.5, 0.5312, 0.5, 0.5312, 1.0, 0.5, 1.0, 0.5, 0.5, 0.5, 0.5, 0.5, 1.0, 0.4688, 1.0, 0.4688, 0.5, 0.4688, 0.5, 0.4688, 1.0, 0.4375, 1.0, 0.4375, 0.5, 0.4375, 0.5, 0.4375, 1.0, 0.4062, 1.0, 0.4062, 0.5, 0.4062, 0.5, 0.4062, 1.0, 0.375, 1.0, 0.375, 0.5, 0.375, 0.5, 0.375, 1.0, 0.3438, 1.0, 0.3438, 0.5, 0.3438, 0.5, 0.3438, 1.0, 0.3125, 1.0, 0.3125, 0.5, 0.3125, 0.5, 0.3125, 1.0, 0.2812, 1.0, 0.2812, 0.5, 0.2812, 0.5, 0.2812, 1.0, 0.25, 1.0, 0.25, 0.5, 0.25, 0.5, 0.25, 1.0, 0.2188, 1.0, 0.2188, 0.5, 0.2188, 0.5, 0.2188, 1.0, 0.1875, 1.0, 0.1875, 0.5, 0.1875, 0.5, 0.1875, 1.0, 0.1562, 1.0, 0.1562, 0.5, 0.1562, 0.5, 0.1562, 1.0, 0.125, 1.0, 0.125, 0.5, 0.125, 0.5, 0.125, 1.0, 0.09375, 1.0, 0.09375, 0.5, 0.09375, 0.5, 0.09375, 1.0, 0.0625, 1.0, 0.0625, 0.5, 0.2968, 0.4854, 0.25, 0.49, 0.2032, 0.4854, 0.1582, 0.4717, 0.1167, 0.4496, 0.08029, 0.4197, 0.05045, 0.3833, 0.02827, 0.3418, 0.01461, 0.2968, 0.01, 0.25, 0.01461, 0.2032, 0.02827, 0.1582, 0.05045, 0.1167, 0.08029, 0.08029, 0.1167, 0.05045, 0.1582, 0.02827, 0.2032, 0.01461, 0.25, 0.01, 0.2968, 0.01461, 0.3418, 0.02827, 0.3833, 0.05045, 0.4197, 0.08029, 0.4496, 0.1167, 0.4717, 0.1582, 0.4854, 0.2032, 0.49, 0.25, 0.4854, 0.2968, 0.4717, 0.3418, 0.4496, 0.3833, 0.4197, 0.4197, 0.3833, 0.4496, 0.3418, 0.4717, 0.0625, 0.5, 0.0625, 1.0, 0.03125, 1.0, 0.03125, 0.5, 0.03125, 0.5, 0.03125, 1.0, 0.0, 1.0, 0.0, 0.5, 0.75, 0.49, 0.7968, 0.4854, 0.8418, 0.4717, 0.8833, 0.4496, 0.9197, 0.4197, 0.9496, 0.3833, 0.9717, 0.3418, 0.9854, 0.2968, 0.99, 0.25, 0.9854, 0.2032, 0.9717, 0.1582, 0.9496, 0.1167, 0.9197, 0.08029, 0.8833, 0.05045, 0.8418, 0.02827, 0.7968, 0.01461, 0.75, 0.01, 0.7032, 0.01461, 0.6582, 0.02827, 0.6167, 0.05045, 0.5803, 0.08029, 0.5504, 0.1167, 0.5283, 0.1582, 0.5146, 0.2032, 0.51, 0.25, 0.5146, 0.2968, 0.5283, 0.3418, 0.5504, 0.3833, 0.5803, 0.4197, 0.6167, 0.4496, 0.6582, 0.4717, 0.7032, 0.4854])
me_cylinder_015.materials.append(mat_bolt)
me_cylinder_015.update()

# ---- objects
ob_toportho = bpy.data.objects.new('TopOrtho', cam_toportho_003)
ob_sun = bpy.data.objects.new('Sun', light_sun_003)
ob_area = bpy.data.objects.new('Area', light_area_003)
ob_top = bpy.data.objects.new('Top', me_cube_028)
ob_vise = bpy.data.objects.new('Vise', me_cube_029)
ob_mat = bpy.data.objects.new('Mat', me_cube_030)
ob_tool1 = bpy.data.objects.new('Tool1', me_cube_031)
ob_tool2 = bpy.data.objects.new('Tool2', me_cube_032)
ob_strip = bpy.data.objects.new('Strip', me_cube_033)
ob_cylinder = bpy.data.objects.new('Cylinder', me_cylinder_012)
ob_cylinder_001 = bpy.data.objects.new('Cylinder.001', me_cylinder_013)
ob_cylinder_002 = bpy.data.objects.new('Cylinder.002', me_cylinder_014)
ob_cylinder_003 = bpy.data.objects.new('Cylinder.003', me_cylinder_015)

# ---- transforms, parenting, visibility, modifiers, constraints
ob_toportho.location = (0.0, 0.0, 10.0)
ob_sun.location = (3.0, -2.0, 8.0)
ob_area.location = (-3.0, 3.0, 6.0)
ob_top.location = (0.0, 0.0, 0.08)
ob_top.scale = (4.8, 1.6, 0.16)
_m = ob_top.modifiers.new('Edge', 'BEVEL')
_m.width = 0.015
_m.width_pct = 0.015
_m.segments = 2
ob_vise.location = (-1.6, 0.0, 0.14)
ob_vise.scale = (0.7, 0.9, 0.24)
_m = ob_vise.modifiers.new('Edge', 'BEVEL')
_m.width = 0.01
_m.width_pct = 0.01
_m.segments = 2
ob_mat.location = (0.3, 0.0, 0.13)
ob_mat.scale = (1.6, 1.0, 0.17)
_m = ob_mat.modifiers.new('Edge', 'BEVEL')
_m.width = 0.008
_m.width_pct = 0.008
_m.segments = 2
ob_tool1.location = (0.0, 0.2, 0.2)
ob_tool1.scale = (0.9, 0.1, 0.05)
_m = ob_tool1.modifiers.new('Edge', 'BEVEL')
_m.width = 0.005
_m.width_pct = 0.005
_m.segments = 2
ob_tool2.location = (0.4, -0.25, 0.2)
ob_tool2.scale = (0.6, 0.12, 0.05)
_m = ob_tool2.modifiers.new('Edge', 'BEVEL')
_m.width = 0.005
_m.width_pct = 0.005
_m.segments = 2
ob_strip.location = (0.0, -0.68, 0.12)
ob_strip.scale = (4.4, 0.1, 0.17)
_m = ob_strip.modifiers.new('Edge', 'BEVEL')
_m.width = 0.008
_m.width_pct = 0.008
_m.segments = 2
ob_cylinder.location = (-2.25, -0.65, 0.2)
ob_cylinder_001.location = (-2.25, 0.65, 0.2)
ob_cylinder_002.location = (2.25, -0.65, 0.2)
ob_cylinder_003.location = (2.25, 0.65, 0.2)

# ---- collection membership
scene.collection.objects.link(ob_toportho)
col_collection.objects.link(ob_sun)
col_collection.objects.link(ob_area)
col_collection.objects.link(ob_top)
col_collection.objects.link(ob_vise)
col_collection.objects.link(ob_mat)
col_collection.objects.link(ob_tool1)
col_collection.objects.link(ob_tool2)
col_collection.objects.link(ob_strip)
col_collection.objects.link(ob_cylinder)
col_collection.objects.link(ob_cylinder_001)
col_collection.objects.link(ob_cylinder_002)
col_collection.objects.link(ob_cylinder_003)

# ---- scene / render settings (as saved in the file)
scene.camera = ob_toportho
scene.frame_start = 1; scene.frame_end = 250; scene.frame_set(1)
scene.render.engine = 'BLENDER_EEVEE_NEXT'
scene.render.resolution_x = 480
scene.render.resolution_y = 160
scene.render.film_transparent = True
scene.render.bake_bias = 0.0
scene.render.bake_samples = 0
scene.render.compositor_device = 'GPU'
scene.eevee.use_volume_custom_range = False
scene.eevee.fast_gi_thickness_near = 0.1
scene.eevee.fast_gi_thickness_far = 0.0
scene.eevee.ray_tracing_options.screen_trace_thickness = 0.1
bpy.context.view_layer.update()
